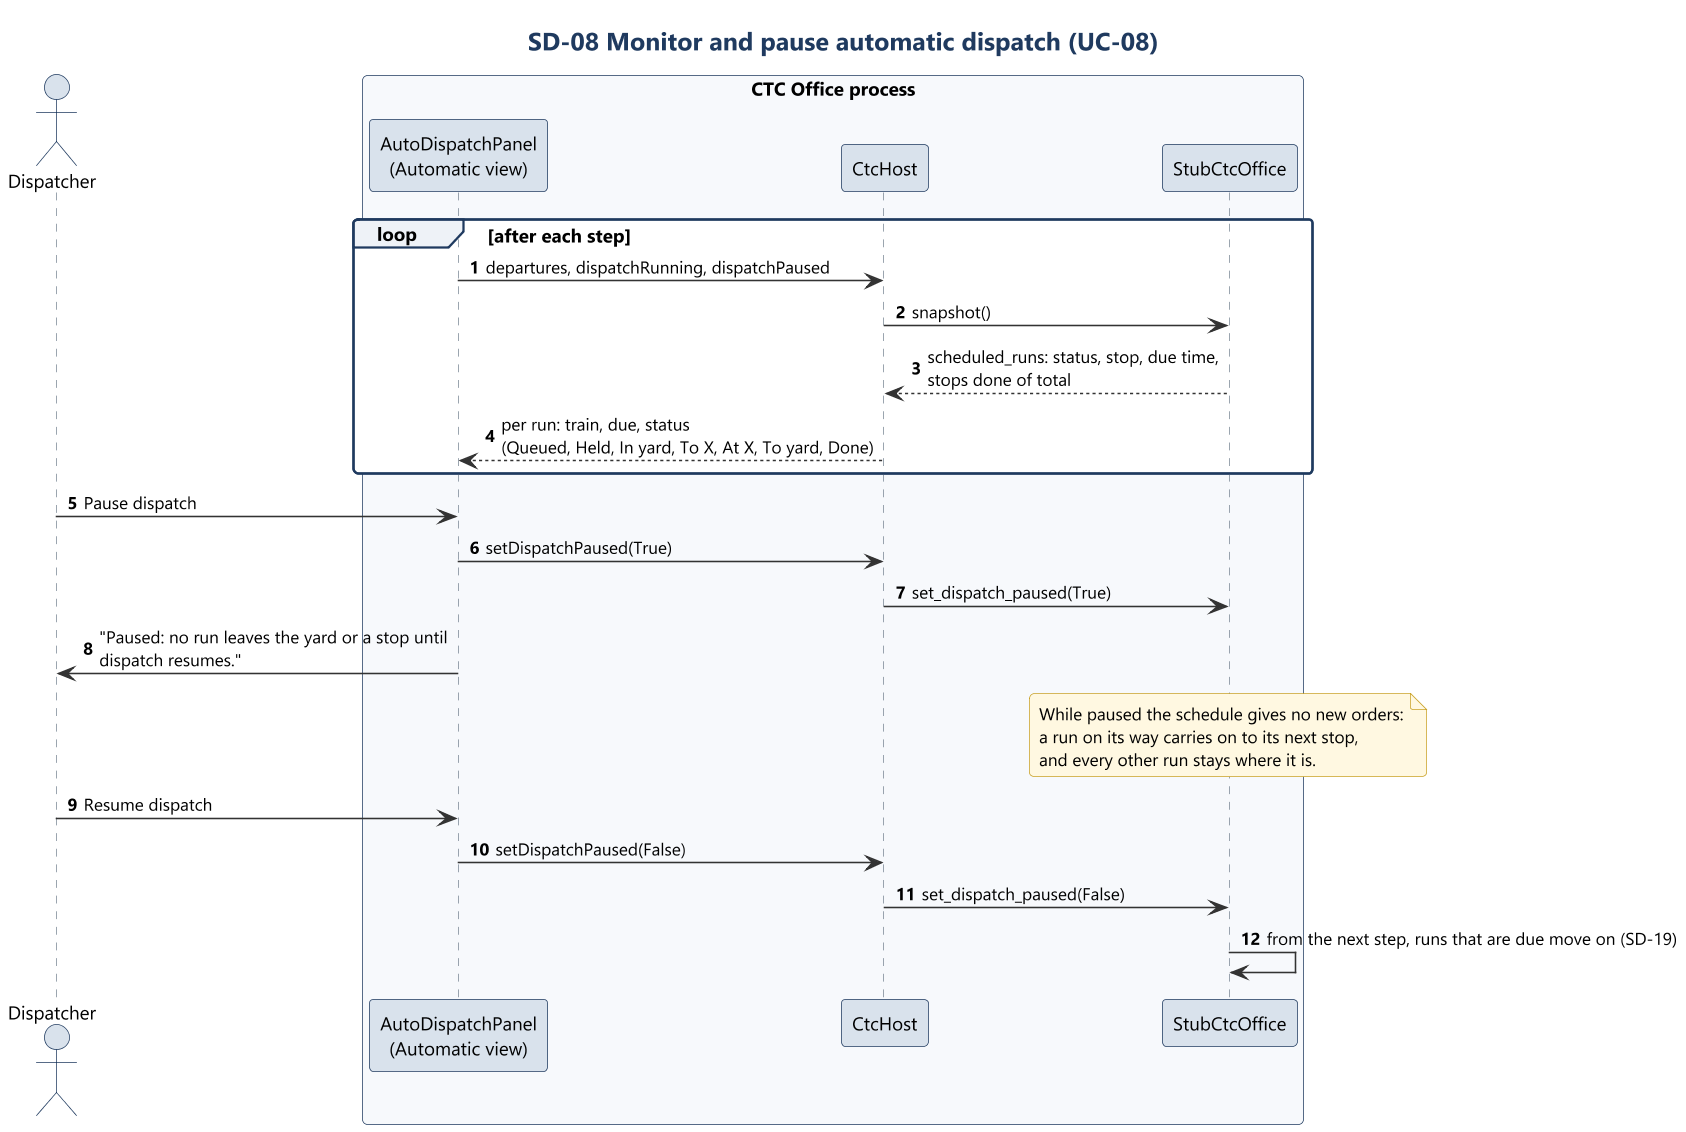

The diagram above was rendered by PlantUML. Its source (embedded in the PNG):
@startuml sd08_auto_dispatch
!include ../style.iuml
title SD-08 Monitor and pause automatic dispatch (UC-08)
autonumber

actor Dispatcher as D
box "CTC Office process" #F7F9FC
participant "AutoDispatchPanel\n(Automatic view)" as UI
participant "CtcHost" as Host
participant "StubCtcOffice" as Model
end box

loop after each step
  UI -> Host : departures, dispatchRunning, dispatchPaused
  Host -> Model : snapshot()
  Model --> Host : scheduled_runs: status, stop, due time,\nstops done of total
  Host --> UI : per run: train, due, status\n(Queued, Held, In yard, To X, At X, To yard, Done)
end

D -> UI : Pause dispatch
UI -> Host : setDispatchPaused(True)
Host -> Model : set_dispatch_paused(True)
UI -> D : "Paused: no run leaves the yard or a stop until\ndispatch resumes."
note over Model
  While paused the schedule gives no new orders:
  a run on its way carries on to its next stop,
  and every other run stays where it is.
end note
D -> UI : Resume dispatch
UI -> Host : setDispatchPaused(False)
Host -> Model : set_dispatch_paused(False)
Model -> Model : from the next step, runs that are due move on (SD-19)
@enduml